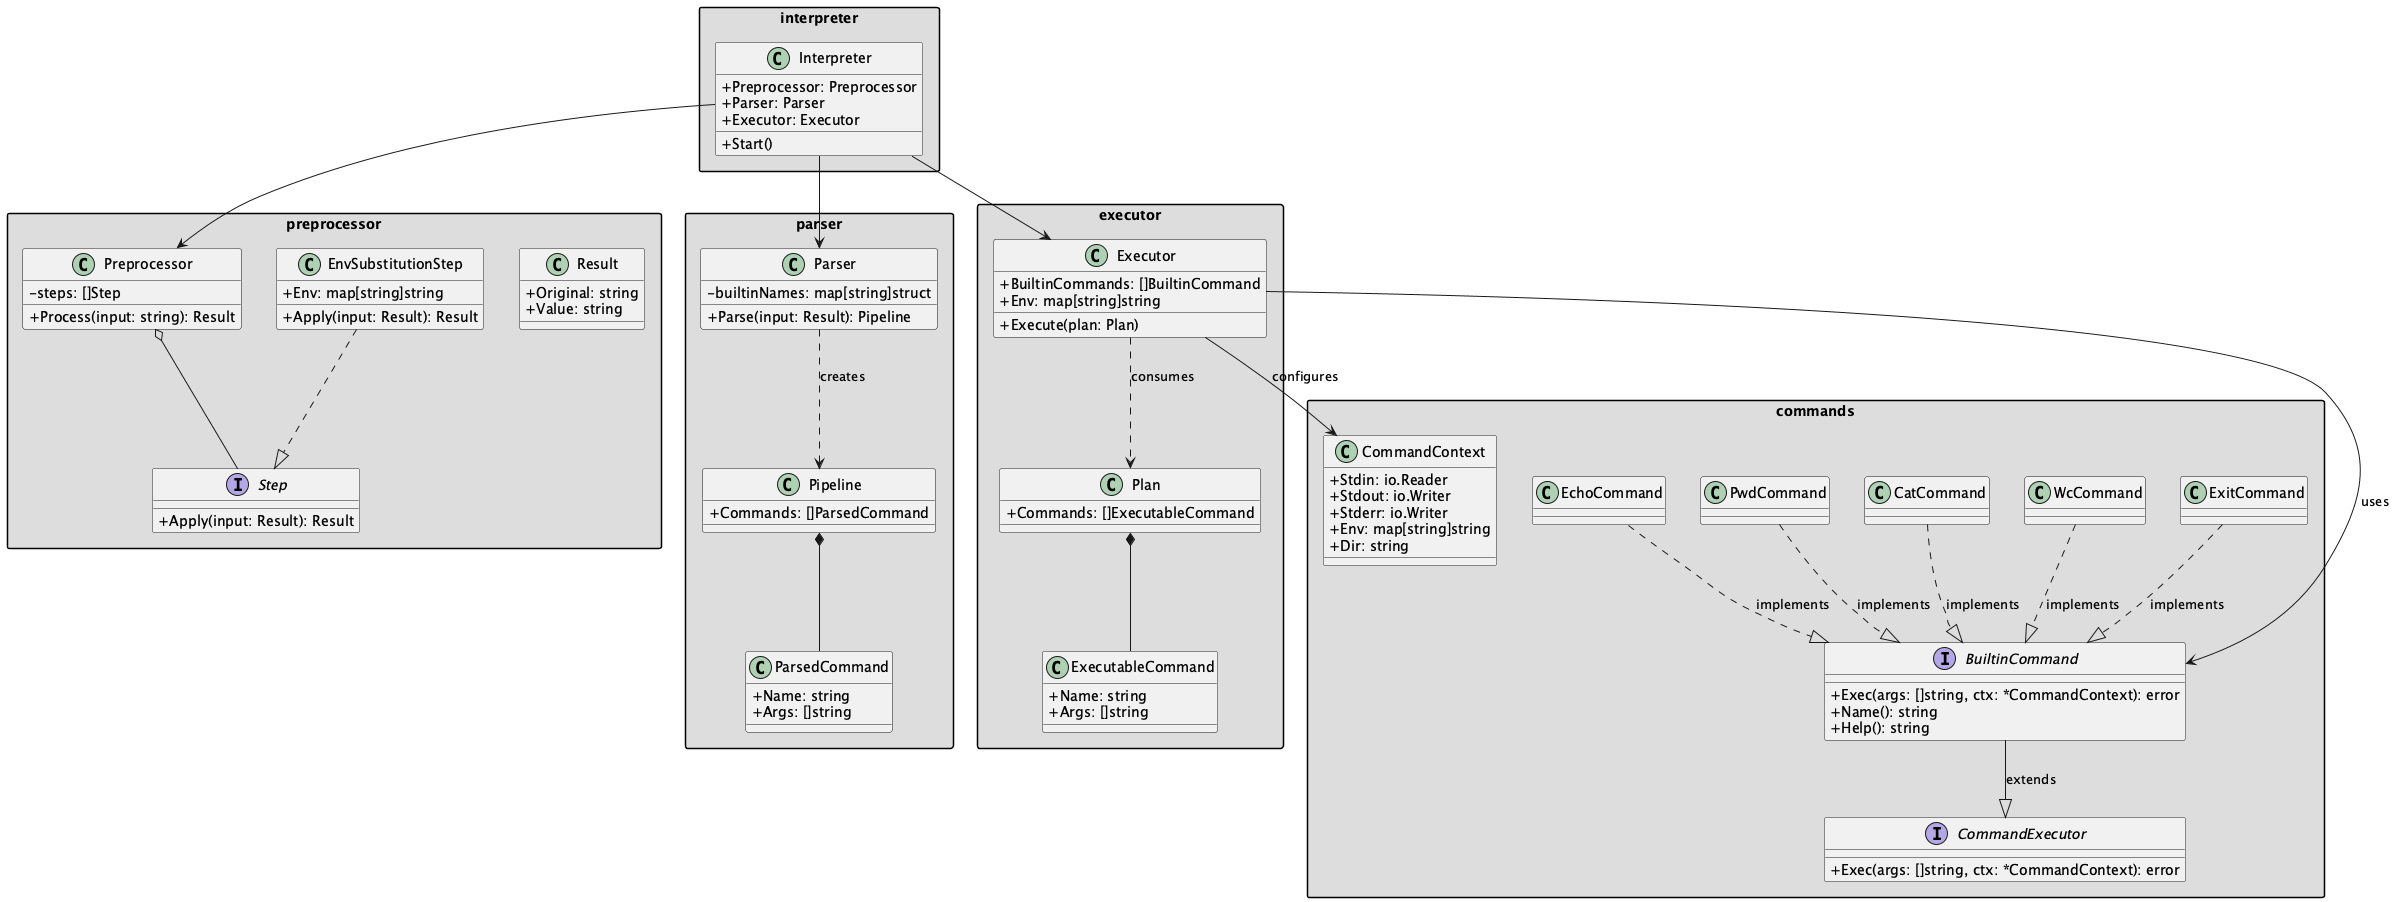

The diagram above was rendered by PlantUML. Its source (embedded in the PNG):
@startuml
skinparam classAttributeIconSize 0
skinparam backgroundColor #FFFFFF
skinparam packageStyle rectangle

' Пакеты и классы
package "commands" #DDDDDD {
    interface CommandExecutor {
        +Exec(args: []string, ctx: *CommandContext): error
    }
    
    interface BuiltinCommand {
        +Exec(args: []string, ctx: *CommandContext): error
        +Name(): string
        +Help(): string
    }
    
    class CommandContext {
        +Stdin: io.Reader
        +Stdout: io.Writer
        +Stderr: io.Writer
        +Env: map[string]string
        +Dir: string
    }
    
    class EchoCommand
    class PwdCommand
    class CatCommand
    class WcCommand
    class ExitCommand
    
    BuiltinCommand --|> CommandExecutor : extends
    EchoCommand ..|> BuiltinCommand : implements
    PwdCommand ..|> BuiltinCommand : implements
    CatCommand ..|> BuiltinCommand : implements
    WcCommand ..|> BuiltinCommand : implements
    ExitCommand ..|> BuiltinCommand : implements
}

package "preprocessor" #DDDDDD {
    class Preprocessor {
        -steps: []Step
        +Process(input: string): Result
    }
    
    interface Step {
        +Apply(input: Result): Result
    }
    
    class EnvSubstitutionStep {
        +Env: map[string]string
        +Apply(input: Result): Result
    }
    
    class Result {
        +Original: string
        +Value: string
    }
    
    Preprocessor o-- Step
    EnvSubstitutionStep ..|> Step
}

package "parser" #DDDDDD {
    class Parser {
        -builtinNames: map[string]struct
        +Parse(input: Result): Pipeline
    }
    
    class ParsedCommand {
        +Name: string
        +Args: []string
    }
    
    class Pipeline {
        +Commands: []ParsedCommand
    }
    
    Parser ..> Pipeline : creates
    Pipeline *-- ParsedCommand
}

package "executor" #DDDDDD {
    class Executor {
        +BuiltinCommands: []BuiltinCommand
        +Env: map[string]string
        +Execute(plan: Plan)
    }
    
    class Plan {
        +Commands: []ExecutableCommand
    }
    
    class ExecutableCommand {
        +Name: string
        +Args: []string
    }
    
    Executor ..> Plan : consumes
    Plan *-- ExecutableCommand
    Executor --> BuiltinCommand : uses
    Executor --> CommandContext : configures
}

package "interpreter" #DDDDDD {
    class Interpreter {
        +Preprocessor: Preprocessor
        +Parser: Parser
        +Executor: Executor
        +Start()
    }
    
    Interpreter --> Preprocessor
    Interpreter --> Parser
    Interpreter --> Executor
}

@enduml